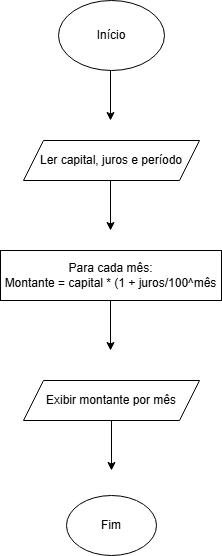

The diagram above was exported from draw.io. Its source (the exported page's mxGraphModel, read from the mxfile embedded in the PNG):
<mxGraphModel dx="1549" dy="712" grid="1" gridSize="10" guides="1" tooltips="1" connect="1" arrows="1" fold="1" page="1" pageScale="1" pageWidth="827" pageHeight="1169" math="0" shadow="0">
  <root>
    <mxCell id="0" />
    <mxCell id="1" parent="0" />
    <mxCell id="fS-7AmTOD1OsJ1YZ9HK--1" value="Início" style="ellipse;whiteSpace=wrap;html=1;" vertex="1" parent="1">
      <mxGeometry x="361" y="60" width="106" height="70" as="geometry" />
    </mxCell>
    <mxCell id="fS-7AmTOD1OsJ1YZ9HK--2" value="" style="endArrow=classic;html=1;rounded=0;" edge="1" parent="1">
      <mxGeometry width="50" height="50" relative="1" as="geometry">
        <mxPoint x="413" y="130" as="sourcePoint" />
        <mxPoint x="413" y="180" as="targetPoint" />
      </mxGeometry>
    </mxCell>
    <mxCell id="fS-7AmTOD1OsJ1YZ9HK--3" value="Ler capital, juros e período" style="shape=parallelogram;perimeter=parallelogramPerimeter;whiteSpace=wrap;html=1;fixedSize=1;" vertex="1" parent="1">
      <mxGeometry x="326" y="200" width="176" height="40" as="geometry" />
    </mxCell>
    <mxCell id="fS-7AmTOD1OsJ1YZ9HK--4" value="" style="endArrow=classic;html=1;rounded=0;" edge="1" parent="1">
      <mxGeometry width="50" height="50" relative="1" as="geometry">
        <mxPoint x="413" y="240" as="sourcePoint" />
        <mxPoint x="413" y="290" as="targetPoint" />
      </mxGeometry>
    </mxCell>
    <mxCell id="fS-7AmTOD1OsJ1YZ9HK--5" value="Para cada mês:&lt;div&gt;Montante = capital * (1 + juros/100^mês&lt;/div&gt;" style="rounded=0;whiteSpace=wrap;html=1;" vertex="1" parent="1">
      <mxGeometry x="303" y="310" width="221" height="50" as="geometry" />
    </mxCell>
    <mxCell id="fS-7AmTOD1OsJ1YZ9HK--6" value="" style="endArrow=classic;html=1;rounded=0;" edge="1" parent="1">
      <mxGeometry width="50" height="50" relative="1" as="geometry">
        <mxPoint x="413" y="360" as="sourcePoint" />
        <mxPoint x="413" y="410" as="targetPoint" />
      </mxGeometry>
    </mxCell>
    <mxCell id="fS-7AmTOD1OsJ1YZ9HK--7" value="Exibir montante por mês" style="shape=parallelogram;perimeter=parallelogramPerimeter;whiteSpace=wrap;html=1;fixedSize=1;" vertex="1" parent="1">
      <mxGeometry x="326" y="440" width="176" height="40" as="geometry" />
    </mxCell>
    <mxCell id="fS-7AmTOD1OsJ1YZ9HK--8" value="" style="endArrow=classic;html=1;rounded=0;" edge="1" parent="1">
      <mxGeometry width="50" height="50" relative="1" as="geometry">
        <mxPoint x="414" y="480" as="sourcePoint" />
        <mxPoint x="414" y="530" as="targetPoint" />
      </mxGeometry>
    </mxCell>
    <mxCell id="fS-7AmTOD1OsJ1YZ9HK--9" value="Fim" style="ellipse;whiteSpace=wrap;html=1;" vertex="1" parent="1">
      <mxGeometry x="369" y="555" width="90" height="60" as="geometry" />
    </mxCell>
  </root>
</mxGraphModel>